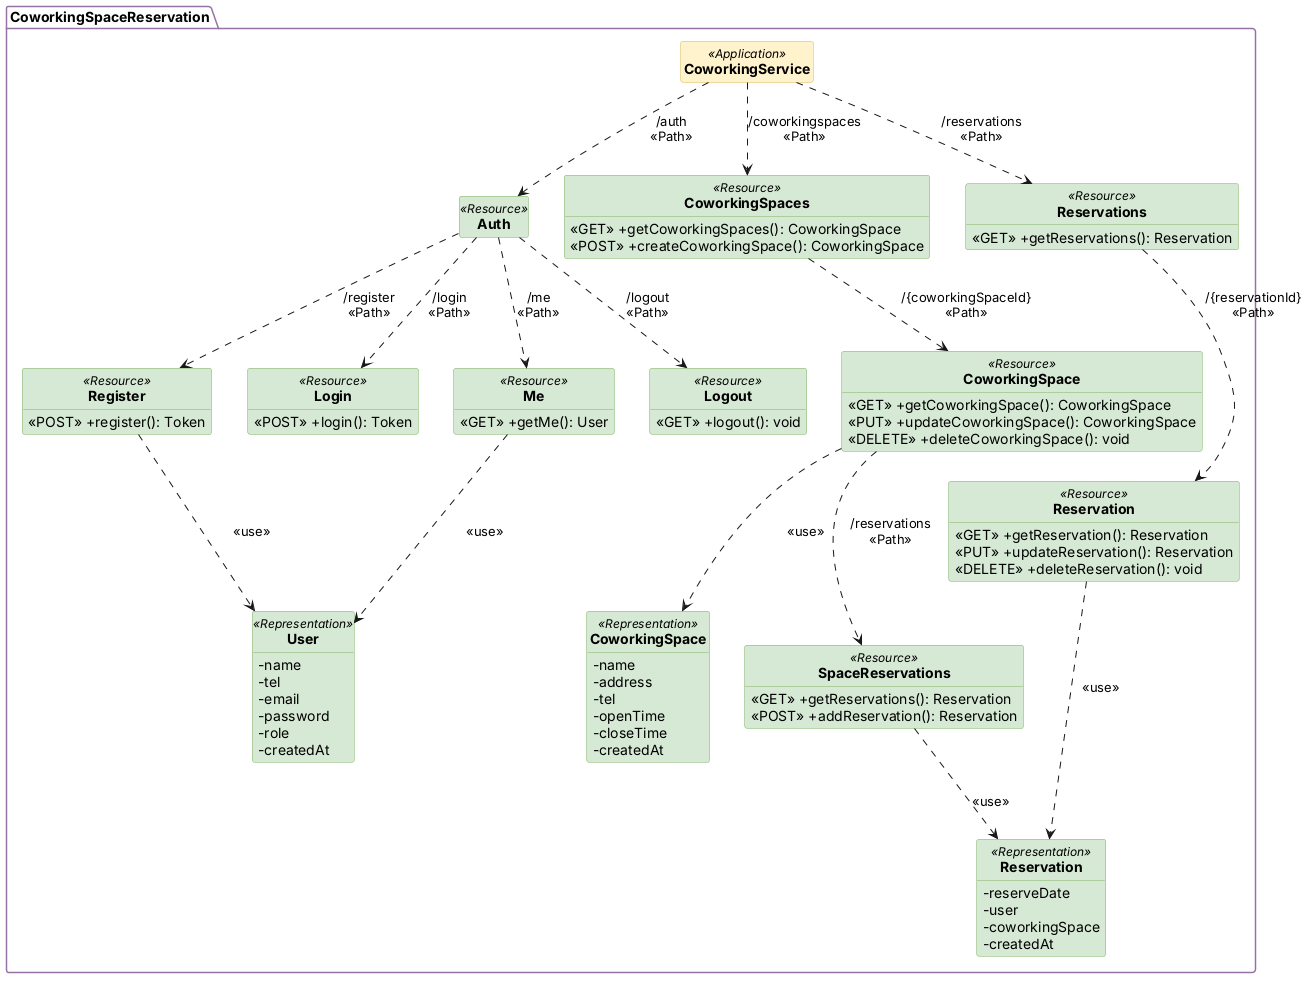

The diagram above was rendered by PlantUML. Its source (embedded in the PNG):
@startuml
hide circle
hide empty members
skinparam classAttributeIconSize 0
skinparam class {
  BackgroundColor<<Application>> #FFF2CC
  BorderColor<<Application>> #D6B656
  BackgroundColor<<Resource>> #D5E8D4
  BorderColor<<Resource>> #82B366
  BackgroundColor<<Representation>> #D5E8D4
  BorderColor<<Representation>> #82B366
}
skinparam package {
  BorderColor #9673A6
}

package "CoworkingSpaceReservation" {

  class "<b>CoworkingService</b>" as App <<Application>>

  ' ---------- Auth ----------
  class "<b>Auth</b>" as Auth <<Resource>>
  class "<b>Register</b>" as Register <<Resource>> {
    <<POST>> +register(): Token
  }
  class "<b>Login</b>" as Login <<Resource>> {
    <<POST>> +login(): Token
  }
  class "<b>Me</b>" as Me <<Resource>> {
    <<GET>> +getMe(): User
  }
  class "<b>Logout</b>" as Logout <<Resource>> {
    <<GET>> +logout(): void
  }
  class "<b>User</b>" as UserRep <<Representation>> {
    -name
    -tel
    -email
    -password
    -role
    -createdAt
  }

  ' ---------- Co-working spaces ----------
  class "<b>CoworkingSpaces</b>" as Spaces <<Resource>> {
    <<GET>> +getCoworkingSpaces(): CoworkingSpace
    <<POST>> +createCoworkingSpace(): CoworkingSpace
  }
  class "<b>CoworkingSpace</b>" as Space <<Resource>> {
    <<GET>> +getCoworkingSpace(): CoworkingSpace
    <<PUT>> +updateCoworkingSpace(): CoworkingSpace
    <<DELETE>> +deleteCoworkingSpace(): void
  }
  class "<b>CoworkingSpace</b>" as SpaceRep <<Representation>> {
    -name
    -address
    -tel
    -openTime
    -closeTime
    -createdAt
  }

  ' ---------- Reservations ----------
  class "<b>SpaceReservations</b>" as SpaceRes <<Resource>> {
    <<GET>> +getReservations(): Reservation
    <<POST>> +addReservation(): Reservation
  }
  class "<b>Reservations</b>" as Reservations <<Resource>> {
    <<GET>> +getReservations(): Reservation
  }
  class "<b>Reservation</b>" as Reservation <<Resource>> {
    <<GET>> +getReservation(): Reservation
    <<PUT>> +updateReservation(): Reservation
    <<DELETE>> +deleteReservation(): void
  }
  class "<b>Reservation</b>" as ResRep <<Representation>> {
    -reserveDate
    -user
    -coworkingSpace
    -createdAt
  }
}

App ..> Auth : "/auth\n<<Path>>"
Auth ..> Register : "/register\n<<Path>>"
Auth ..> Login : "/login\n<<Path>>"
Auth ..> Me : "/me\n<<Path>>"
Auth ..> Logout : "/logout\n<<Path>>"
Register ..> UserRep : <<use>>
Me ..> UserRep : <<use>>

App ..> Spaces : "/coworkingspaces\n<<Path>>"
Spaces ..> Space : "/{coworkingSpaceId}\n<<Path>>"
Space ..> SpaceRep : <<use>>
Space ..> SpaceRes : "/reservations\n<<Path>>"

App ..> Reservations : "/reservations\n<<Path>>"
Reservations ..> Reservation : "/{reservationId}\n<<Path>>"
Reservation ..> ResRep : <<use>>
SpaceRes ..> ResRep : <<use>>
@enduml